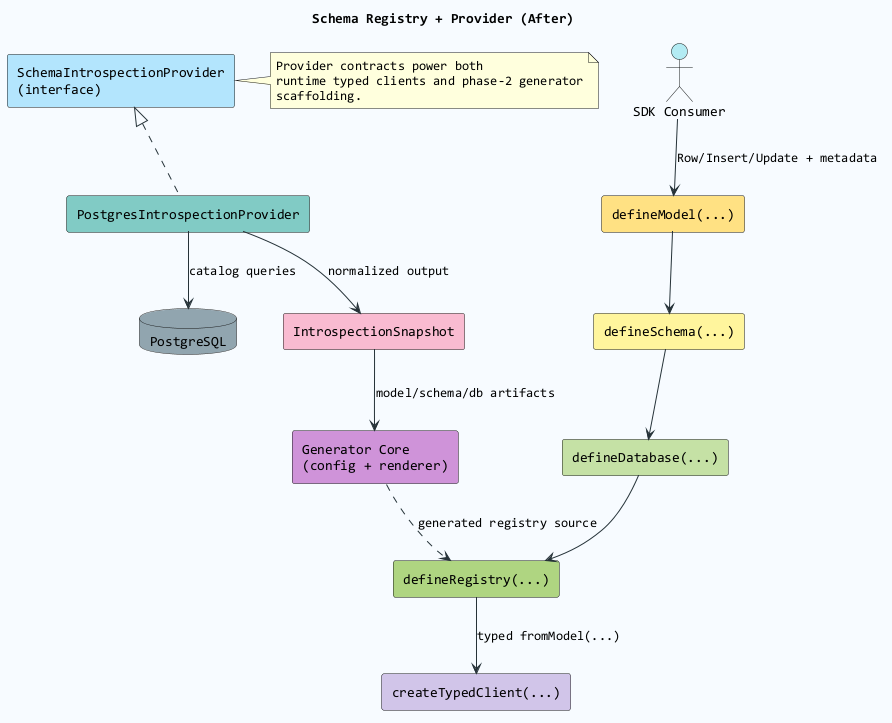

The diagram above was rendered by PlantUML. Its source (embedded in the PNG):
@startuml
title Schema Registry + Provider (After)
skinparam backgroundColor #F6FBFF
skinparam componentStyle rectangle
skinparam ArrowColor #263238
skinparam defaultFontName Consolas

actor "SDK Consumer" as Consumer #B2EBF2
component "defineModel(...)" as DefineModel #FFE082
component "defineSchema(...)" as DefineSchema #FFF59D
component "defineDatabase(...)" as DefineDatabase #C5E1A5
component "defineRegistry(...)" as DefineRegistry #AED581
component "createTypedClient(...)" as TypedClient #D1C4E9
component "SchemaIntrospectionProvider\n(interface)" as ProviderInterface #B3E5FC
component "PostgresIntrospectionProvider" as PostgresProvider #80CBC4
database "PostgreSQL" as Postgres #90A4AE
component "IntrospectionSnapshot" as Snapshot #F8BBD0
component "Generator Core\n(config + renderer)" as GeneratorCore #CE93D8

Consumer --> DefineModel : Row/Insert/Update + metadata
DefineModel --> DefineSchema
DefineSchema --> DefineDatabase
DefineDatabase --> DefineRegistry
DefineRegistry --> TypedClient : typed fromModel(...)

ProviderInterface <|.. PostgresProvider
PostgresProvider --> Postgres : catalog queries
PostgresProvider --> Snapshot : normalized output
Snapshot --> GeneratorCore : model/schema/db artifacts
GeneratorCore ..> DefineRegistry : generated registry source

note right of ProviderInterface
Provider contracts power both
runtime typed clients and phase-2 generator
scaffolding.
end note
@enduml